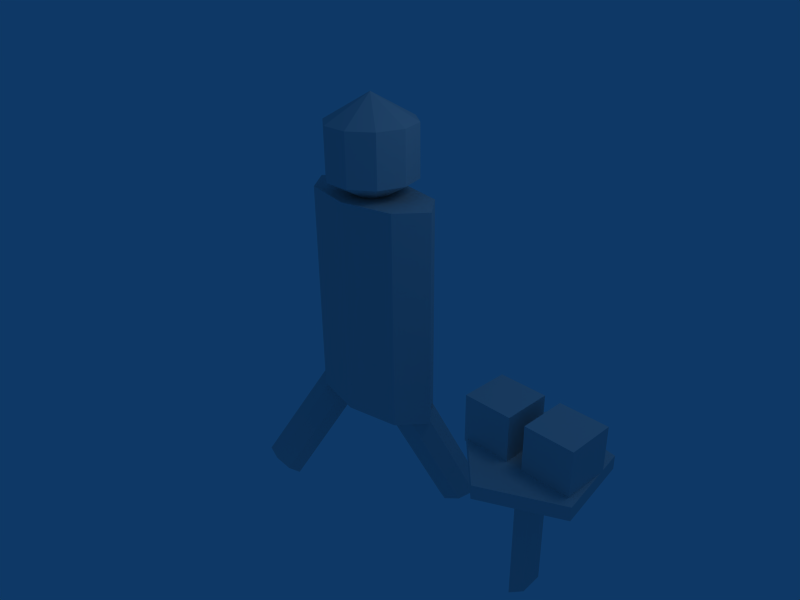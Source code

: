 # Source: walkbot.blend  (saved by Blender 2.48.1; exported with 4.5.12 LTS)
import bpy
from mathutils import Matrix  # noqa: F401  (used for matrix-valued properties, if any)

bpy.ops.wm.read_factory_settings(use_empty=True)
scene = bpy.context.scene
scene.name = 'Scene'

# ---- collections
col_collection_1 = bpy.data.collections.new('Collection 1'); scene.collection.children.link(col_collection_1)

# ---- world
world_world = bpy.data.worlds.new('World'); scene.world = world_world
world_world.color = (0.05656, 0.2208, 0.4)
world_world.use_sun_shadow = False
world_world.sun_shadow_jitter_overblur = 0.0
world_world.cycles.sampling_method = 'MANUAL'
world_world.cycles.sample_map_resolution = 256

# ---- cameras
cam_camera = bpy.data.cameras.new('Camera')
cam_camera.passepartout_alpha = 0.2
cam_camera.clip_end = 100.0
cam_camera.lens = 35.0
cam_camera.ortho_scale = 7.314
cam_camera.show_passepartout = False
cam_camera.show_safe_areas = True
cam_camera.dof.focus_distance = 0.0
cam_camera.dof.aperture_fstop = 128.0

# ---- lights
light_spot = bpy.data.lights.new('Spot', 'POINT')
light_spot.transmission_factor = 0.0
light_spot.cutoff_distance = 30.0
light_spot.energy = 100.0
light_spot.shadow_buffer_clip_start = 1.001
light_spot.shadow_soft_size = 1.0
light_spot.shadow_maximum_resolution = 0.006
light_spot.use_absolute_resolution = True
light_spot.cycles.use_multiple_importance_sampling = False

# ---- meshes
me_stemmesh = bpy.data.meshes.new('StemMesh')
me_stemmesh.from_pydata([(0.2121, 0.2121, -1.0), (0.2673, -0.1362, -1.0), (-0.04693, -0.2963, -1.0), (-0.2963, -0.04693, -1.0), (-0.1362, 0.2673, -1.0), (0.2121, 0.2121, 1.0), (0.2673, -0.1362, 1.0), (-0.04693, -0.2963, 1.0), (-0.2963, -0.04693, 1.0), (-0.1362, 0.2673, 1.0), (0.0, 0.0, -1.0), (0.0, 0.0, 1.0)], [], [(10, 0, 1), (11, 6, 5), (10, 1, 2), (11, 7, 6), (10, 2, 3), (11, 8, 7), (10, 3, 4), (11, 9, 8), (4, 0, 10), (11, 5, 9), (0, 5, 6, 1), (1, 6, 7, 2), (2, 7, 8, 3), (3, 8, 9, 4), (5, 0, 4, 9)])
me_stemmesh.use_remesh_preserve_volume = False
me_stemmesh.use_remesh_preserve_attributes = False
me_stemmesh.use_mirror_vertex_groups = False
me_stemmesh.update()
me_topmesh = bpy.data.meshes.new('TopMesh')
me_topmesh.from_pydata([(0.7071, 0.7071, -0.1), (0.891, -0.454, -0.1), (-0.1564, -0.9877, -0.1), (-0.9877, -0.1564, -0.1), (-0.454, 0.891, -0.1), (0.7071, 0.7071, 0.1), (0.891, -0.454, 0.1), (-0.1564, -0.9877, 0.1), (-0.9877, -0.1564, 0.1), (-0.454, 0.891, 0.1), (0.0, 0.0, -0.1), (0.0, 0.0, 0.1)], [], [(10, 0, 1), (11, 6, 5), (10, 1, 2), (11, 7, 6), (10, 2, 3), (11, 8, 7), (10, 3, 4), (11, 9, 8), (4, 0, 10), (11, 5, 9), (0, 5, 6, 1), (1, 6, 7, 2), (2, 7, 8, 3), (3, 8, 9, 4), (5, 0, 4, 9)])
me_topmesh.use_remesh_preserve_volume = False
me_topmesh.use_remesh_preserve_attributes = False
me_topmesh.use_mirror_vertex_groups = False
me_topmesh.update()
me_eyemesh_r = bpy.data.meshes.new('EyeMesh.R')
me_eyemesh_r.from_pydata([(1.0, 1.0, -1.0), (1.0, -1.0, -1.0), (-1.0, -1.0, -1.0), (-1.0, 1.0, -1.0), (1.0, 1.0, 1.0), (1.0, -1.0, 1.0), (-1.0, -1.0, 1.0), (-1.0, 1.0, 1.0)], [], [(0, 1, 2, 3), (4, 7, 6, 5), (0, 4, 5, 1), (1, 5, 6, 2), (2, 6, 7, 3), (4, 0, 3, 7)])
me_eyemesh_r.use_remesh_preserve_volume = False
me_eyemesh_r.use_remesh_preserve_attributes = False
me_eyemesh_r.use_mirror_vertex_groups = False
me_eyemesh_r.update()
me_eyemesh_l = bpy.data.meshes.new('EyeMesh.L')
me_eyemesh_l.from_pydata([(1.0, 1.0, -1.0), (1.0, -1.0, -1.0), (-1.0, -1.0, -1.0), (-1.0, 1.0, -1.0), (1.0, 1.0, 1.0), (1.0, -1.0, 1.0), (-1.0, -1.0, 1.0), (-1.0, 1.0, 1.0)], [], [(0, 1, 2, 3), (4, 7, 6, 5), (0, 4, 5, 1), (1, 5, 6, 2), (2, 6, 7, 3), (4, 0, 3, 7)])
me_eyemesh_l.use_remesh_preserve_volume = False
me_eyemesh_l.use_remesh_preserve_attributes = False
me_eyemesh_l.use_mirror_vertex_groups = False
me_eyemesh_l.update()
me_bodymesh = bpy.data.meshes.new('BodyMesh')
me_bodymesh.from_pydata([(0.7071, 0.7071, -2.0), (1.0, -4.371e-08, -2.0), (0.7071, -0.7071, -2.0), (-8.742e-08, -1.0, -2.0), (-0.7071, -0.7071, -2.0), (-1.0, 1.192e-08, -2.0), (-0.7071, 0.7071, -2.0), (-3.02e-07, 1.0, -2.0), (0.7071, 0.7071, 2.0), (1.0, 6.159e-07, 2.0), (0.7071, -0.7071, 2.0), (-2.385e-08, -1.0, 2.0), (-0.7071, -0.7071, 2.0), (-1.0, 6.636e-07, 2.0), (-0.7071, 0.7071, 2.0), (1.303e-06, 1.0, 2.0), (0.0, 0.0, -2.0), (0.0, 0.0, 2.0)], [], [(16, 0, 1), (17, 9, 8), (16, 1, 2), (17, 10, 9), (16, 2, 3), (17, 11, 10), (16, 3, 4), (17, 12, 11), (16, 4, 5), (17, 13, 12), (16, 5, 6), (17, 14, 13), (16, 6, 7), (17, 15, 14), (7, 0, 16), (17, 8, 15), (0, 8, 9, 1), (1, 9, 10, 2), (2, 10, 11, 3), (3, 11, 12, 4), (4, 12, 13, 5), (5, 13, 14, 6), (6, 14, 15, 7), (8, 0, 7, 15)])
me_bodymesh.use_remesh_preserve_volume = False
me_bodymesh.use_remesh_preserve_attributes = False
me_bodymesh.use_mirror_vertex_groups = False
me_bodymesh.update()
me_legmesh_l = bpy.data.meshes.new('LegMesh.L')
me_legmesh_l.from_pydata([(0.3267, 0.2828, -1.999), (0.4438, 4.591e-08, -1.999), (0.3267, -0.2828, -1.999), (0.04385, -0.4, -1.999), (-0.239, -0.2828, -1.999), (-0.3562, 6.817e-08, -1.999), (-0.239, 0.2828, -1.999), (0.04385, 0.4, -1.999), (0.3267, 0.2828, 0.001191), (0.4438, 3.098e-07, 0.001191), (0.3267, -0.2828, 0.001191), (0.04385, -0.4, 0.001191), (-0.239, -0.2828, 0.001191), (-0.3562, 3.288e-07, 0.001191), (-0.239, 0.2828, 0.001191), (0.04385, 0.4, 0.001191), (0.04385, 6.34e-08, -1.999), (0.04385, 6.34e-08, 0.001191)], [], [(16, 0, 1), (17, 9, 8), (16, 1, 2), (17, 10, 9), (16, 2, 3), (17, 11, 10), (16, 3, 4), (17, 12, 11), (16, 4, 5), (17, 13, 12), (16, 5, 6), (17, 14, 13), (16, 6, 7), (17, 15, 14), (7, 0, 16), (17, 8, 15), (0, 8, 9, 1), (1, 9, 10, 2), (2, 10, 11, 3), (3, 11, 12, 4), (4, 12, 13, 5), (5, 13, 14, 6), (6, 14, 15, 7), (8, 0, 7, 15)])
me_legmesh_l.use_remesh_preserve_volume = False
me_legmesh_l.use_remesh_preserve_attributes = False
me_legmesh_l.use_mirror_vertex_groups = False
me_legmesh_l.update()
me_headmesh = bpy.data.meshes.new('HeadMesh')
me_headmesh.from_pydata([(0.0422, -1.3e-07, 2.544), (1.255, -1.3e-07, 1.844), (1.255, -1.3e-07, 0.4441), (0.0422, -1.3e-07, -0.2559), (1.023, 0.7127, 0.4441), (1.023, 0.7127, 1.844), (0.4169, 1.153, 1.844), (0.4169, 1.153, 0.4441), (-0.3325, 1.153, 0.4441), (-0.3325, 1.153, 1.844), (-0.9387, 0.7127, 1.844), (-0.9387, 0.7127, 0.4441), (-1.17, -3.088e-07, 0.4441), (-1.17, -3.685e-07, 1.844), (-0.9387, -0.7127, 1.844), (-0.9387, -0.7127, 0.4441), (-0.3325, -1.153, 0.4441), (-0.3325, -1.153, 1.844), (0.4169, -1.153, 1.844), (0.4169, -1.153, 0.4441), (1.023, -0.7127, 0.4441), (1.023, -0.7127, 1.844)], [], [(3, 4, 2), (2, 4, 5, 1), (5, 0, 1), (6, 0, 5), (4, 7, 6, 5), (3, 7, 4), (3, 8, 7), (7, 8, 9, 6), (9, 0, 6), (10, 0, 9), (8, 11, 10, 9), (3, 11, 8), (3, 12, 11), (11, 12, 13, 10), (13, 0, 10), (14, 0, 13), (12, 15, 14, 13), (3, 15, 12), (3, 16, 15), (15, 16, 17, 14), (17, 0, 14), (18, 0, 17), (16, 19, 18, 17), (3, 19, 16), (3, 20, 19), (19, 20, 21, 18), (21, 0, 18), (1, 0, 21), (20, 2, 1, 21), (3, 2, 20)])
me_headmesh.use_remesh_preserve_volume = False
me_headmesh.use_remesh_preserve_attributes = False
me_headmesh.use_mirror_vertex_groups = False
me_headmesh.update()
me_legmesh_r = bpy.data.meshes.new('LegMesh.R')
me_legmesh_r.from_pydata([(0.2962, 0.2828, -2.038), (0.4134, 4.408e-08, -2.038), (0.2962, -0.2828, -2.038), (0.01337, -0.4, -2.038), (-0.2695, -0.2828, -2.038), (-0.3866, 6.634e-08, -2.038), (-0.2695, 0.2828, -2.038), (0.01337, 0.4, -2.038), (0.2962, 0.2828, -0.03807), (0.4134, 3.079e-07, -0.03807), (0.2962, -0.2828, -0.03807), (0.01337, -0.4, -0.03807), (-0.2695, -0.2828, -0.03807), (-0.3866, 3.27e-07, -0.03807), (-0.2695, 0.2828, -0.03807), (0.01337, 0.4, -0.03807), (0.01337, 6.157e-08, -2.038), (0.01337, 6.157e-08, -0.03807)], [], [(16, 0, 1), (17, 9, 8), (16, 1, 2), (17, 10, 9), (16, 2, 3), (17, 11, 10), (16, 3, 4), (17, 12, 11), (16, 4, 5), (17, 13, 12), (16, 5, 6), (17, 14, 13), (16, 6, 7), (17, 15, 14), (7, 0, 16), (17, 8, 15), (0, 8, 9, 1), (1, 9, 10, 2), (2, 10, 11, 3), (3, 11, 12, 4), (4, 12, 13, 5), (5, 13, 14, 6), (6, 14, 15, 7), (8, 0, 7, 15)])
me_legmesh_r.use_remesh_preserve_volume = False
me_legmesh_r.use_remesh_preserve_attributes = False
me_legmesh_r.use_mirror_vertex_groups = False
me_legmesh_r.update()

# ---- objects
ob_stem = bpy.data.objects.new('Stem', me_stemmesh)
ob_top = bpy.data.objects.new('Top', me_topmesh)
ob_eye_r = bpy.data.objects.new('Eye.R', me_eyemesh_r)
ob_eye_l = bpy.data.objects.new('Eye.L', me_eyemesh_l)
ob_body = bpy.data.objects.new('Body', me_bodymesh)
ob_leg_l = bpy.data.objects.new('Leg.L', me_legmesh_l)
ob_head = bpy.data.objects.new('Head', me_headmesh)
ob_leg_r = bpy.data.objects.new('Leg.R', me_legmesh_r)
ob_lamp = bpy.data.objects.new('Lamp', light_spot)
ob_camera = bpy.data.objects.new('Camera', cam_camera)

# ---- transforms, parenting, visibility, modifiers, constraints
ob_stem.location = (2.906, -9.784e-08, -1.843)
ob_stem.scale = (0.4064, 1.0, 1.0)
ob_stem.lock_rotations_4d = False
ob_stem.empty_display_type = 'ARROWS'
ob_stem.lineart.crease_threshold = 0.0
ob_top.parent = ob_stem
ob_top.matrix_parent_inverse = Matrix(((2.461, 0.0, 0.0, -7.151), (0.0, 1.0, 0.0, 9.784e-08), (0.0, 0.0, 1.0, 1.843), (0.0, 0.0, 0.0, 1.0)))
ob_top.location = (2.906, -9.784e-08, -0.8032)
ob_top.lock_rotations_4d = False
ob_top.empty_display_type = 'ARROWS'
ob_top.lineart.crease_threshold = 0.0
ob_eye_r.parent = ob_top
ob_eye_r.matrix_parent_inverse = Matrix(((1.0, 0.0, 0.0, -2.906), (0.0, 1.0, 0.0, 9.784e-08), (0.0, 0.0, 1.0, 0.8032), (0.0, 0.0, 0.0, 1.0)))
ob_eye_r.location = (2.41, -9.784e-08, -0.4016)
ob_eye_r.scale = (0.3467, 0.3467, 0.3467)
ob_eye_r.lock_rotations_4d = False
ob_eye_r.empty_display_type = 'ARROWS'
ob_eye_r.lineart.crease_threshold = 0.0
ob_eye_l.parent = ob_top
ob_eye_l.matrix_parent_inverse = Matrix(((1.0, 0.0, 0.0, -2.906), (0.0, 1.0, 0.0, 9.784e-08), (0.0, 0.0, 1.0, 0.8032), (0.0, 0.0, 0.0, 1.0)))
ob_eye_l.location = (3.331, 0.0, -0.4016)
ob_eye_l.scale = (0.3467, 0.3467, 0.3467)
ob_eye_l.lock_rotations_4d = False
ob_eye_l.empty_display_type = 'ARROWS'
ob_eye_l.lineart.crease_threshold = 0.0
ob_body.location = (-0.002788, 0.0, 0.4283)
ob_body.scale = (1.1, 0.5476, 0.7932)
ob_body.lock_rotations_4d = False
ob_body.empty_display_type = 'ARROWS'
ob_body.lineart.crease_threshold = 0.0
ob_leg_l.parent = ob_body
ob_leg_l.matrix_parent_inverse = Matrix(((0.9092, 0.0, 0.0, 0.002535), (0.0, 1.826, 0.0, 0.0), (0.0, 0.0, 1.261, -0.54), (0.0, 0.0, 0.0, 1.0)))
ob_leg_l.location = (0.6956, 0.0, -1.162)
ob_leg_l.rotation_euler = (0.1843, -0.4188, 0.6459)
ob_leg_l.scale = (0.8538, 0.6274, 0.8538)
ob_leg_l.lock_rotations_4d = False
ob_leg_l.empty_display_type = 'ARROWS'
ob_leg_l.lineart.crease_threshold = 0.0
ob_head.parent = ob_body
ob_head.matrix_parent_inverse = Matrix(((0.9092, 0.0, 0.0, 0.002535), (0.0, 1.826, 0.0, 0.0), (0.0, 0.0, 1.261, -0.54), (0.0, 0.0, 0.0, 1.0)))
ob_head.location = (-0.02507, 0.0, 2.006)
ob_head.scale = (0.528, 0.528, 0.528)
ob_head.lock_rotations_4d = False
ob_head.empty_display_type = 'ARROWS'
ob_head.lineart.crease_threshold = 0.0
ob_leg_r.parent = ob_body
ob_leg_r.matrix_parent_inverse = Matrix(((0.9092, 0.0, 0.0, 0.002535), (0.0, 1.826, 0.0, 0.0), (0.0, 0.0, 1.261, -0.54), (0.0, 0.0, 0.0, 1.0)))
ob_leg_r.location = (-0.7625, 0.0, -1.129)
ob_leg_r.rotation_euler = (-0.578, 0.3122, -9.62e-09)
ob_leg_r.scale = (0.8538, 0.6274, 0.8538)
ob_leg_r.lock_rotations_4d = False
ob_leg_r.empty_display_type = 'ARROWS'
ob_leg_r.lineart.crease_threshold = 0.0
ob_lamp.location = (4.076, 1.005, 5.904)
ob_lamp.rotation_euler = (0.6503, 0.05522, 1.866)
ob_lamp.lock_rotations_4d = False
ob_lamp.empty_display_type = 'ARROWS'
ob_lamp.color = (0.0, 0.0, 0.0, 0.0)
ob_lamp.lineart.crease_threshold = 0.0
ob_camera.location = (7.481, -6.508, 5.344)
ob_camera.rotation_euler = (1.109, 0.01082, 0.8149)
ob_camera.lock_rotations_4d = False
ob_camera.empty_display_type = 'ARROWS'
ob_camera.color = (0.0, 0.0, 0.0, 0.0)
ob_camera.display_type = 'WIRE'
ob_camera.lineart.crease_threshold = 0.0

# ---- collection membership
col_collection_1.objects.link(ob_stem)
col_collection_1.objects.link(ob_top)
col_collection_1.objects.link(ob_eye_r)
col_collection_1.objects.link(ob_eye_l)
col_collection_1.objects.link(ob_body)
col_collection_1.objects.link(ob_leg_l)
col_collection_1.objects.link(ob_head)
col_collection_1.objects.link(ob_leg_r)
col_collection_1.objects.link(ob_lamp)
col_collection_1.objects.link(ob_camera)

# ---- scene / render settings (as saved in the file)
scene.camera = ob_camera
scene.frame_start = 1; scene.frame_end = 250; scene.frame_set(1)
scene.render.engine = 'BLENDER_EEVEE_NEXT'
scene.render.image_settings.file_format = 'JPEG'
scene.render.image_settings.color_mode = 'RGB'
scene.render.image_settings.compression = 90
scene.render.resolution_x = 800
scene.render.resolution_y = 600
scene.render.pixel_aspect_x = 100.0
scene.render.pixel_aspect_y = 100.0
scene.render.fps = 25
scene.render.dither_intensity = 0.0
scene.render.use_compositing = False
scene.render.use_sequencer = False
scene.render.bake_margin = 2
scene.render.bake_bias = 0.0
scene.render.use_stamp_time = False
scene.render.use_stamp_date = False
scene.render.use_stamp_frame = False
scene.render.use_stamp_camera = False
scene.render.use_stamp_scene = False
scene.render.use_stamp_filename = False
scene.render.use_stamp_render_time = False
scene.render.stamp_font_size = 0
scene.cycles.use_denoising = False
scene.cycles.samples = 10
scene.cycles.sampling_pattern = 'TABULATED_SOBOL'
scene.cycles.light_sampling_threshold = 0.0
scene.cycles.use_adaptive_sampling = False
scene.cycles.use_light_tree = False
scene.cycles.blur_glossy = 0.0
scene.cycles.volume_bounces = 1
scene.cycles.pixel_filter_type = 'GAUSSIAN'
scene.cycles.sample_clamp_indirect = 0.0
scene.view_settings.view_transform = 'Raw'
bpy.context.view_layer.update()
